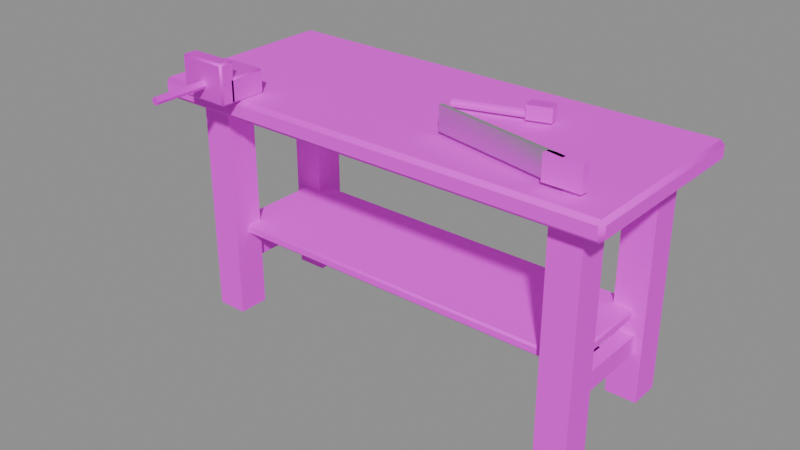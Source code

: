 # Source: workbench-v02.blend  (saved by Blender 5.2.45; exported with 4.5.12 LTS)
import bpy
from mathutils import Matrix  # noqa: F401  (used for matrix-valued properties, if any)

bpy.ops.wm.read_factory_settings(use_empty=True)
scene = bpy.context.scene
scene.name = 'Scene'

# ---- images (referenced by path relative to the original .blend; pixels are not part of the script)
import os
ASSET_DIR = os.environ.get("B2B_ASSET_DIR", "")  # directory of the original .blend (textures are referenced by path, not embedded)
HERE = os.path.dirname(os.path.abspath(__file__))  # packed textures are extracted next to this script under _unpacked/

def load_image(name, relpath, width, height, colorspace="sRGB"):
    """Load a texture the original file referenced (path relative to the .blend, or extracted next to this script)."""
    p = next((c for c in (os.path.join(HERE, relpath), os.path.join(ASSET_DIR, relpath)) if relpath and os.path.exists(c)), "")
    if p:
        img = bpy.data.images.load(p, check_existing=True)
        img.name = name
    else:  # same state as the original file: an image datablock whose file is absent (Cycles renders it pink)
        img = bpy.data.images.new(name, width, height)
        img.source = "FILE"
        img.filepath = "//" + (relpath or name)
    img.colorspace_settings.name = colorspace
    return img
img_wt_pine_jpg = load_image('wt-pine.jpg', 'wt-pine.jpg', 1024, 1024, 'sRGB')
img_wt_dark_oak_jpg = load_image('wt-dark-oak.jpg', 'wt-dark-oak.jpg', 1024, 1024, 'sRGB')
img_wt_iron_jpg = load_image('wt-iron.jpg', 'wt-iron.jpg', 1024, 1024, 'sRGB')

# ---- materials (node trees are filled in below, after node groups)
mat_planks_worn_photo = bpy.data.materials.new('planks-worn-photo')
mat_planks_dark_photo = bpy.data.materials.new('planks-dark-photo')
mat_iron_photo = bpy.data.materials.new('iron-photo')
mat_silver = bpy.data.materials.new('silver')

# ---- material node trees
mat_planks_worn_photo.use_nodes = True; mat_planks_worn_photo.node_tree.nodes.clear()
_N = mat_planks_worn_photo.node_tree.nodes; _L = mat_planks_worn_photo.node_tree.links
n0 = _N.new('ShaderNodeOutputMaterial'); n0.name = 'Material Output'; n0.location = (0, 0)
n1 = _N.new('ShaderNodeBsdfPrincipled'); n1.name = 'Principled BSDF'; n1.location = (0, 0)
n1.inputs[2].default_value = 0.82
n1.inputs[10].default_value = 0.005
n2 = _N.new('ShaderNodeTexImage'); n2.name = 'Image Texture'; n2.location = (0, 0)
n2.image = img_wt_pine_jpg
_L.new(n1.outputs[0], n0.inputs[0])
_L.new(n2.outputs[0], n1.inputs[0])
n0.is_active_output = True
mat_planks_dark_photo.use_nodes = True; mat_planks_dark_photo.node_tree.nodes.clear()
_N = mat_planks_dark_photo.node_tree.nodes; _L = mat_planks_dark_photo.node_tree.links
n0 = _N.new('ShaderNodeOutputMaterial'); n0.name = 'Material Output'; n0.location = (0, 0)
n1 = _N.new('ShaderNodeBsdfPrincipled'); n1.name = 'Principled BSDF'; n1.location = (0, 0)
n1.inputs[2].default_value = 0.78
n1.inputs[10].default_value = 0.005
n2 = _N.new('ShaderNodeTexImage'); n2.name = 'Image Texture'; n2.location = (0, 0)
n2.image = img_wt_dark_oak_jpg
_L.new(n1.outputs[0], n0.inputs[0])
_L.new(n2.outputs[0], n1.inputs[0])
n0.is_active_output = True
mat_iron_photo.use_nodes = True; mat_iron_photo.node_tree.nodes.clear()
_N = mat_iron_photo.node_tree.nodes; _L = mat_iron_photo.node_tree.links
n0 = _N.new('ShaderNodeOutputMaterial'); n0.name = 'Material Output'; n0.location = (0, 0)
n1 = _N.new('ShaderNodeBsdfPrincipled'); n1.name = 'Principled BSDF'; n1.location = (0, 0)
n1.inputs[1].default_value = 0.35
n1.inputs[2].default_value = 0.62
n1.inputs[10].default_value = 0.005
n2 = _N.new('ShaderNodeTexImage'); n2.name = 'Image Texture'; n2.location = (0, 0)
n2.image = img_wt_iron_jpg
_L.new(n1.outputs[0], n0.inputs[0])
_L.new(n2.outputs[0], n1.inputs[0])
n0.is_active_output = True
mat_silver.use_nodes = True; mat_silver.node_tree.nodes.clear()
_N = mat_silver.node_tree.nodes; _L = mat_silver.node_tree.links
n0 = _N.new('ShaderNodeOutputMaterial'); n0.name = 'Material Output'; n0.location = (0, 0)
n1 = _N.new('ShaderNodeBsdfPrincipled'); n1.name = 'Principled BSDF'; n1.location = (0, 0)
n1.inputs[0].default_value = (0.75, 0.75, 0.78, 1.0)
n1.inputs[1].default_value = 1.0
n1.inputs[2].default_value = 0.35
n1.inputs[10].default_value = 0.005
_L.new(n1.outputs[0], n0.inputs[0])
n0.is_active_output = True

# ---- meshes
me_workbench = bpy.data.meshes.new('workbench')
me_workbench.from_pydata([(-1.18, -0.295, 1.15), (-1.18, -0.315, 1.17), (-1.2, -0.295, 1.17), (-1.18, -0.315, 1.23), (-1.18, -0.295, 1.25), (-1.2, -0.295, 1.23), (-1.18, 0.665, 1.15), (-1.2, 0.665, 1.17), (-1.18, 0.685, 1.17), (-1.18, 0.665, 1.25), (-1.18, 0.685, 1.23), (-1.2, 0.665, 1.23), (1.18, -0.295, 1.15), (1.2, -0.295, 1.17), (1.18, -0.315, 1.17), (1.18, -0.295, 1.25), (1.18, -0.315, 1.23), (1.2, -0.295, 1.23), (1.18, 0.665, 1.15), (1.18, 0.685, 1.17), (1.2, 0.665, 1.17), (1.18, 0.665, 1.25), (1.2, 0.665, 1.23), (1.18, 0.685, 1.23), (-1.06, -0.195, 0.0), (-1.06, -0.195, 1.15), (-1.06, -0.035, 0.0), (-1.06, -0.035, 1.15), (-0.9, -0.195, 0.0), (-0.9, -0.195, 1.15), (-0.9, -0.035, 0.0), (-0.9, -0.035, 1.15), (-1.06, 0.405, 0.0), (-1.06, 0.405, 1.15), (-1.06, 0.565, 0.0), (-1.06, 0.565, 1.15), (-0.9, 0.405, 0.0), (-0.9, 0.405, 1.15), (-0.9, 0.565, 0.0), (-0.9, 0.565, 1.15), (-1.02, -0.065, 0.25), (-1.02, -0.065, 0.35), (-1.02, 0.435, 0.25), (-1.02, 0.435, 0.35), (-0.94, -0.065, 0.25), (-0.94, -0.065, 0.35), (-0.94, 0.435, 0.25), (-0.94, 0.435, 0.35), (0.9, -0.195, 0.0), (0.9, -0.195, 1.15), (0.9, -0.035, 0.0), (0.9, -0.035, 1.15), (1.06, -0.195, 0.0), (1.06, -0.195, 1.15), (1.06, -0.035, 0.0), (1.06, -0.035, 1.15), (0.9, 0.405, 0.0), (0.9, 0.405, 1.15), (0.9, 0.565, 0.0), (0.9, 0.565, 1.15), (1.06, 0.405, 0.0), (1.06, 0.405, 1.15), (1.06, 0.565, 0.0), (1.06, 0.565, 1.15), (0.94, -0.065, 0.25), (0.94, -0.065, 0.35), (0.94, 0.435, 0.25), (0.94, 0.435, 0.35), (1.02, -0.065, 0.25), (1.02, -0.065, 0.35), (1.02, 0.435, 0.25), (1.02, 0.435, 0.35), (-0.95, 0.145, 0.25), (-0.95, 0.145, 0.35), (-0.95, 0.225, 0.25), (-0.95, 0.225, 0.35), (0.95, 0.145, 0.25), (0.95, 0.145, 0.35), (0.95, 0.225, 0.25), (0.95, 0.225, 0.35), (-0.915, -0.355, 1.25), (-0.915, -0.365, 1.26), (-0.925, -0.355, 1.26), (-0.915, -0.365, 1.36), (-0.915, -0.355, 1.37), (-0.925, -0.355, 1.36), (-0.915, -0.175, 1.25), (-0.925, -0.175, 1.26), (-0.915, -0.165, 1.26), (-0.915, -0.175, 1.37), (-0.915, -0.165, 1.36), (-0.925, -0.175, 1.36), (-0.685, -0.355, 1.25), (-0.675, -0.355, 1.26), (-0.685, -0.365, 1.26), (-0.685, -0.355, 1.37), (-0.685, -0.365, 1.36), (-0.675, -0.355, 1.36), (-0.685, -0.175, 1.25), (-0.685, -0.165, 1.26), (-0.675, -0.175, 1.26), (-0.685, -0.175, 1.37), (-0.675, -0.175, 1.36), (-0.685, -0.165, 1.36), (-0.915, -0.405, 1.25), (-0.915, -0.415, 1.26), (-0.925, -0.405, 1.26), (-0.915, -0.415, 1.44), (-0.915, -0.405, 1.45), (-0.925, -0.405, 1.44), (-0.915, -0.345, 1.25), (-0.925, -0.345, 1.26), (-0.915, -0.335, 1.26), (-0.915, -0.345, 1.45), (-0.915, -0.335, 1.44), (-0.925, -0.345, 1.44), (-0.685, -0.405, 1.25), (-0.675, -0.405, 1.26), (-0.685, -0.415, 1.26), (-0.685, -0.405, 1.45), (-0.685, -0.415, 1.44), (-0.675, -0.405, 1.44), (-0.685, -0.345, 1.25), (-0.685, -0.335, 1.26), (-0.675, -0.345, 1.26), (-0.685, -0.345, 1.45), (-0.675, -0.345, 1.44), (-0.685, -0.335, 1.44), (-0.8, -0.385, 1.35), (-0.8, -0.685, 1.35), (-0.7859, -0.385, 1.344), (-0.7859, -0.685, 1.344), (-0.78, -0.385, 1.33), (-0.78, -0.685, 1.33), (-0.7859, -0.385, 1.316), (-0.7859, -0.685, 1.316), (-0.8, -0.385, 1.31), (-0.8, -0.685, 1.31), (-0.8141, -0.385, 1.316), (-0.8141, -0.685, 1.316), (-0.82, -0.385, 1.33), (-0.82, -0.685, 1.33), (-0.8141, -0.385, 1.344), (-0.8141, -0.685, 1.344), (0.103, 0.245, 1.28), (0.4852, 0.3632, 1.28), (0.1048, 0.2394, 1.266), (0.4869, 0.3576, 1.266), (0.1089, 0.2259, 1.26), (0.4911, 0.3441, 1.26), (0.1131, 0.2124, 1.266), (0.4952, 0.3306, 1.266), (0.1148, 0.2068, 1.28), (0.497, 0.325, 1.28), (0.1131, 0.2124, 1.294), (0.4952, 0.3306, 1.294), (0.1089, 0.2259, 1.3), (0.4911, 0.3441, 1.3), (0.1048, 0.2394, 1.294), (0.4869, 0.3576, 1.294), (0.453, 0.2938, 1.265), (0.453, 0.2938, 1.335), (0.4323, 0.3607, 1.265), (0.4323, 0.3607, 1.335), (0.5677, 0.3293, 1.265), (0.5677, 0.3293, 1.335), (0.547, 0.3962, 1.265), (0.547, 0.3962, 1.335), (0.255, -0.05527, 1.27), (0.255, -0.05527, 1.39), (0.259, -0.03567, 1.27), (0.259, -0.03567, 1.39), (0.941, -0.1943, 1.27), (0.941, -0.1943, 1.39), (0.945, -0.1747, 1.27), (0.945, -0.1747, 1.39), (0.86, -0.205, 1.27), (0.86, -0.205, 1.39), (0.86, -0.165, 1.27), (0.86, -0.165, 1.39), (1.04, -0.205, 1.27), (1.04, -0.205, 1.39), (1.04, -0.165, 1.27), (1.04, -0.165, 1.39), (-0.99, -0.105, 0.425), (-0.99, -0.115, 0.435), (-1.0, -0.105, 0.435), (-0.99, -0.115, 0.465), (-0.99, -0.105, 0.475), (-1.0, -0.105, 0.465), (-0.99, 0.475, 0.425), (-1.0, 0.475, 0.435), (-0.99, 0.485, 0.435), (-0.99, 0.475, 0.475), (-0.99, 0.485, 0.465), (-1.0, 0.475, 0.465), (0.99, -0.105, 0.425), (1.0, -0.105, 0.435), (0.99, -0.115, 0.435), (0.99, -0.105, 0.475), (0.99, -0.115, 0.465), (1.0, -0.105, 0.465), (0.99, 0.475, 0.425), (0.99, 0.485, 0.435), (1.0, 0.475, 0.435), (0.99, 0.475, 0.475), (1.0, 0.475, 0.465), (0.99, 0.485, 0.465)], [], [(0, 1, 2), (3, 4, 5), (6, 7, 8), (9, 10, 11), (12, 13, 14), (15, 16, 17), (18, 19, 20), (21, 22, 23), (6, 0, 2, 7), (1, 3, 5, 2), (4, 9, 11, 5), (10, 8, 7, 11), (18, 6, 8, 19), (9, 21, 23, 10), (22, 20, 19, 23), (12, 18, 20, 13), (21, 15, 17, 22), (16, 14, 13, 17), (0, 12, 14, 1), (15, 4, 3, 16), (6, 18, 12, 0), (2, 5, 11, 7), (14, 16, 3, 1), (21, 9, 4, 15), (8, 10, 23, 19), (20, 22, 17, 13), (24, 25, 27, 26), (26, 27, 31, 30), (30, 31, 29, 28), (28, 29, 25, 24), (26, 30, 28, 24), (31, 27, 25, 29), (32, 33, 35, 34), (34, 35, 39, 38), (38, 39, 37, 36), (36, 37, 33, 32), (34, 38, 36, 32), (39, 35, 33, 37), (40, 41, 43, 42), (42, 43, 47, 46), (46, 47, 45, 44), (44, 45, 41, 40), (42, 46, 44, 40), (47, 43, 41, 45), (48, 49, 51, 50), (50, 51, 55, 54), (54, 55, 53, 52), (52, 53, 49, 48), (50, 54, 52, 48), (55, 51, 49, 53), (56, 57, 59, 58), (58, 59, 63, 62), (62, 63, 61, 60), (60, 61, 57, 56), (58, 62, 60, 56), (63, 59, 57, 61), (64, 65, 67, 66), (66, 67, 71, 70), (70, 71, 69, 68), (68, 69, 65, 64), (66, 70, 68, 64), (71, 67, 65, 69), (72, 73, 75, 74), (74, 75, 79, 78), (78, 79, 77, 76), (76, 77, 73, 72), (74, 78, 76, 72), (79, 75, 73, 77), (80, 81, 82), (83, 84, 85), (86, 87, 88), (89, 90, 91), (92, 93, 94), (95, 96, 97), (98, 99, 100), (101, 102, 103), (86, 80, 82, 87), (81, 83, 85, 82), (84, 89, 91, 85), (90, 88, 87, 91), (98, 86, 88, 99), (89, 101, 103, 90), (102, 100, 99, 103), (92, 98, 100, 93), (101, 95, 97, 102), (96, 94, 93, 97), (80, 92, 94, 81), (95, 84, 83, 96), (86, 98, 92, 80), (82, 85, 91, 87), (94, 96, 83, 81), (101, 89, 84, 95), (88, 90, 103, 99), (100, 102, 97, 93), (104, 105, 106), (107, 108, 109), (110, 111, 112), (113, 114, 115), (116, 117, 118), (119, 120, 121), (122, 123, 124), (125, 126, 127), (110, 104, 106, 111), (105, 107, 109, 106), (108, 113, 115, 109), (114, 112, 111, 115), (122, 110, 112, 123), (113, 125, 127, 114), (126, 124, 123, 127), (116, 122, 124, 117), (125, 119, 121, 126), (120, 118, 117, 121), (104, 116, 118, 105), (119, 108, 107, 120), (110, 122, 116, 104), (106, 109, 115, 111), (118, 120, 107, 105), (125, 113, 108, 119), (112, 114, 127, 123), (124, 126, 121, 117), (128, 129, 131, 130), (130, 131, 133, 132), (132, 133, 135, 134), (134, 135, 137, 136), (136, 137, 139, 138), (138, 139, 141, 140), (131, 129, 143, 141, 139, 137, 135, 133), (140, 141, 143, 142), (142, 143, 129, 128), (128, 130, 132, 134, 136, 138, 140, 142), (144, 145, 147, 146), (146, 147, 149, 148), (148, 149, 151, 150), (150, 151, 153, 152), (152, 153, 155, 154), (154, 155, 157, 156), (147, 145, 159, 157, 155, 153, 151, 149), (156, 157, 159, 158), (158, 159, 145, 144), (144, 146, 148, 150, 152, 154, 156, 158), (160, 161, 163, 162), (162, 163, 167, 166), (166, 167, 165, 164), (164, 165, 161, 160), (162, 166, 164, 160), (167, 163, 161, 165), (168, 169, 171, 170), (170, 171, 175, 174), (174, 175, 173, 172), (172, 173, 169, 168), (170, 174, 172, 168), (175, 171, 169, 173), (176, 177, 179, 178), (178, 179, 183, 182), (182, 183, 181, 180), (180, 181, 177, 176), (178, 182, 180, 176), (183, 179, 177, 181), (184, 185, 186), (187, 188, 189), (190, 191, 192), (193, 194, 195), (196, 197, 198), (199, 200, 201), (202, 203, 204), (205, 206, 207), (190, 184, 186, 191), (185, 187, 189, 186), (188, 193, 195, 189), (194, 192, 191, 195), (202, 190, 192, 203), (193, 205, 207, 194), (206, 204, 203, 207), (196, 202, 204, 197), (205, 199, 201, 206), (200, 198, 197, 201), (184, 196, 198, 185), (199, 188, 187, 200), (190, 202, 196, 184), (186, 189, 195, 191), (198, 200, 187, 185), (205, 193, 188, 199), (192, 194, 207, 203), (204, 206, 201, 197)])
me_workbench.polygons.foreach_set('use_smooth', [True] * 184)
me_workbench.polygons.foreach_set('material_index', [0, 0, 0, 0, 0, 0, 0, 0, 0, 0, 0, 0, 0, 0, 0, 0, 0, 0, 0, 0, 0, 0, 0, 0, 0, 0, 1, 1, 1, 1, 1, 1, 1, 1, 1, 1, 1, 1, 1, 1, 1, 1, 1, 1, 1, 1, 1, 1, 1, 1, 1, 1, 1, 1, 1, 1, 1, 1, 1, 1, 1, 1, 1, 1, 1, 1, 1, 1, 2, 2, 2, 2, 2, 2, 2, 2, 2, 2, 2, 2, 2, 2, 2, 2, 2, 2, 2, 2, 2, 2, 2, 2, 2, 2, 2, 2, 2, 2, 2, 2, 2, 2, 2, 2, 2, 2, 2, 2, 2, 2, 2, 2, 2, 2, 2, 2, 2, 2, 2, 2, 2, 2, 2, 2, 2, 2, 2, 2, 2, 2, 0, 0, 0, 0, 0, 0, 0, 0, 0, 0, 2, 2, 2, 2, 2, 2, 3, 3, 3, 3, 3, 3, 1, 1, 1, 1, 1, 1, 0, 0, 0, 0, 0, 0, 0, 0, 0, 0, 0, 0, 0, 0, 0, 0, 0, 0, 0, 0, 0, 0, 0, 0, 0, 0])
_k = set([(0, 6), (0, 12), (1, 3), (1, 14), (2, 5), (2, 7), (3, 16), (4, 9), (4, 15), (5, 11), (6, 18), (7, 11), (8, 10), (8, 19), (9, 21), (10, 23), (12, 18), (13, 17), (13, 20), (14, 16), (15, 21), (17, 22), (19, 23), (20, 22), (24, 25), (24, 26), (24, 28), (25, 27), (25, 29), (26, 27), (26, 30), (27, 31), (28, 29), (28, 30), (29, 31), (30, 31), (32, 33), (32, 34), (32, 36), (33, 35), (33, 37), (34, 35), (34, 38), (35, 39), (36, 37), (36, 38), (37, 39), (38, 39), (40, 41), (40, 42), (40, 44), (41, 43), (41, 45), (42, 43), (42, 46), (43, 47), (44, 45), (44, 46), (45, 47), (46, 47), (48, 49), (48, 50), (48, 52), (49, 51), (49, 53), (50, 51), (50, 54), (51, 55), (52, 53), (52, 54), (53, 55), (54, 55), (56, 57), (56, 58), (56, 60), (57, 59), (57, 61), (58, 59), (58, 62), (59, 63), (60, 61), (60, 62), (61, 63), (62, 63), (64, 65), (64, 66), (64, 68), (65, 67), (65, 69), (66, 67), (66, 70), (67, 71), (68, 69), (68, 70), (69, 71), (70, 71), (72, 73), (72, 74), (72, 76), (73, 75), (73, 77), (74, 75), (74, 78), (75, 79), (76, 77), (76, 78), (77, 79), (78, 79), (80, 86), (80, 92), (81, 83), (81, 94), (82, 85), (82, 87), (83, 96), (84, 89), (84, 95), (85, 91), (86, 98), (87, 91), (88, 90), (88, 99), (89, 101), (90, 103), (92, 98), (93, 97), (93, 100), (94, 96), (95, 101), (97, 102), (99, 103), (100, 102), (104, 110), (104, 116), (105, 107), (105, 118), (106, 109), (106, 111), (107, 120), (108, 113), (108, 119), (109, 115), (110, 122), (111, 115), (112, 114), (112, 123), (113, 125), (114, 127), (116, 122), (117, 121), (117, 124), (118, 120), (119, 125), (121, 126), (123, 127), (124, 126), (128, 129), (128, 130), (128, 142), (129, 131), (129, 143), (130, 131), (130, 132), (131, 133), (132, 133), (132, 134), (133, 135), (134, 135), (134, 136), (135, 137), (136, 137), (136, 138), (137, 139), (138, 139), (138, 140), (139, 141), (140, 141), (140, 142), (141, 143), (142, 143), (144, 145), (144, 146), (144, 158), (145, 147), (145, 159), (146, 147), (146, 148), (147, 149), (148, 149), (148, 150), (149, 151), (150, 151), (150, 152), (151, 153), (152, 153), (152, 154), (153, 155), (154, 155), (154, 156), (155, 157), (156, 157), (156, 158), (157, 159), (158, 159), (160, 161), (160, 162), (160, 164), (161, 163), (161, 165), (162, 163), (162, 166), (163, 167), (164, 165), (164, 166), (165, 167), (166, 167), (168, 169), (168, 170), (168, 172), (169, 171), (169, 173), (170, 171), (170, 174), (171, 175), (172, 173), (172, 174), (173, 175), (174, 175), (176, 177), (176, 178), (176, 180), (177, 179), (177, 181), (178, 179), (178, 182), (179, 183), (180, 181), (180, 182), (181, 183), (182, 183), (184, 190), (184, 196), (185, 187), (185, 198), (186, 189), (186, 191), (187, 200), (188, 193), (188, 199), (189, 195), (190, 202), (191, 195), (192, 194), (192, 203), (193, 205), (194, 207), (196, 202), (197, 201), (197, 204), (198, 200), (199, 205), (201, 206), (203, 207), (204, 206)])
me_workbench.attributes.new('sharp_edge', 'BOOLEAN', 'EDGE').data.foreach_set('value', [ (min(e.vertices), max(e.vertices)) in _k for e in me_workbench.edges])
_uv = me_workbench.uv_layers.new(name='UVMap')
_uv.uv.foreach_set('vector', [0.5692, 0.9846, 0.5846, 1.0, 0.5692, 1.0, 0.5846, 1.046, 0.5692, 1.062, 0.5692, 1.046, -0.1692, 0.9846, -0.1692, 1.0, -0.1846, 1.0, -0.1692, 1.062, -0.1846, 1.046, -0.1692, 1.046, -0.1692, 0.9846, -0.1692, 1.0, -0.1846, 1.0, -0.1692, 1.062, -0.1846, 1.046, -0.1692, 1.046, 0.5692, 0.9846, 0.5846, 1.0, 0.5692, 1.0, 0.5692, 1.062, 0.5692, 1.046, 0.5846, 1.046, -0.1692, 0.9846, 0.5692, 0.9846, 0.5692, 1.0, -0.1692, 1.0, 0.5846, 1.0, 0.5846, 1.046, 0.5692, 1.046, 0.5692, 1.0, 0.5692, 1.062, -0.1692, 1.062, -0.1692, 1.046, 0.5692, 1.046, -0.1846, 1.046, -0.1846, 1.0, -0.1692, 1.0, -0.1692, 1.046, 1.108, -0.2692, -0.7077, -0.2692, -0.7077, -0.2846, 1.108, -0.2846, -0.7077, 0.4692, 1.108, 0.4692, 1.108, 0.4846, -0.7077, 0.4846, 0.5692, 1.046, 0.5692, 1.0, 0.5846, 1.0, 0.5846, 1.046, -0.1692, 0.9846, 0.5692, 0.9846, 0.5692, 1.0, -0.1692, 1.0, 0.5692, 1.062, -0.1692, 1.062, -0.1692, 1.046, 0.5692, 1.046, -0.1846, 1.046, -0.1846, 1.0, -0.1692, 1.0, -0.1692, 1.046, -0.7077, 0.4692, 1.108, 0.4692, 1.108, 0.4846, -0.7077, 0.4846, 1.108, -0.2692, -0.7077, -0.2692, -0.7077, -0.2846, 1.108, -0.2846, -0.7077, -0.2692, 1.108, -0.2692, 1.108, 0.4692, -0.7077, 0.4692, 0.5692, 1.0, 0.5692, 1.046, -0.1692, 1.046, -0.1692, 1.0, 1.108, 1.0, 1.108, 1.046, -0.7077, 1.046, -0.7077, 1.0, 1.108, 0.4692, -0.7077, 0.4692, -0.7077, -0.2692, 1.108, -0.2692, 1.108, 1.0, 1.108, 1.046, -0.7077, 1.046, -0.7077, 1.0, 0.5692, 1.0, 0.5692, 1.046, -0.1692, 1.046, -0.1692, 1.0, 0.5429, 0.0, 0.5429, 1.643, 0.3143, 1.643, 0.3143, 0.0, 1.514, 0.0, 1.514, 1.643, 1.286, 1.643, 1.286, 0.0, -0.3143, 0.0, -0.3143, 1.643, -0.5429, 1.643, -0.5429, 0.0, -1.286, 0.0, -1.286, 1.643, -1.514, 1.643, -1.514, 0.0, -1.514, 0.3143, -1.286, 0.3143, -1.286, 0.5429, -1.514, 0.5429, -1.286, -0.3143, -1.514, -0.3143, -1.514, -0.5429, -1.286, -0.5429, -0.3143, 0.0, -0.3143, 1.643, -0.5429, 1.643, -0.5429, 0.0, 1.514, 0.0, 1.514, 1.643, 1.286, 1.643, 1.286, 0.0, 0.5429, 0.0, 0.5429, 1.643, 0.3143, 1.643, 0.3143, 0.0, -1.286, 0.0, -1.286, 1.643, -1.514, 1.643, -1.514, 0.0, -1.514, -0.5429, -1.286, -0.5429, -1.286, -0.3143, -1.514, -0.3143, -1.286, 0.5429, -1.514, 0.5429, -1.514, 0.3143, -1.286, 0.3143, 0.3571, 0.3571, 0.3571, 0.5, -0.3571, 0.5, -0.3571, 0.3571, 1.457, 0.3571, 1.457, 0.5, 1.343, 0.5, 1.343, 0.3571, 0.3571, 0.3571, 0.3571, 0.5, -0.3571, 0.5, -0.3571, 0.3571, -1.343, 0.3571, -1.343, 0.5, -1.457, 0.5, -1.457, 0.3571, -1.457, -0.3571, -1.343, -0.3571, -1.343, 0.3571, -1.457, 0.3571, -1.343, 0.3571, -1.457, 0.3571, -1.457, -0.3571, -1.343, -0.3571, 0.5429, 0.0, 0.5429, 1.643, 0.3143, 1.643, 0.3143, 0.0, -1.286, 0.0, -1.286, 1.643, -1.514, 1.643, -1.514, 0.0, -0.3143, 0.0, -0.3143, 1.643, -0.5429, 1.643, -0.5429, 0.0, 1.514, 0.0, 1.514, 1.643, 1.286, 1.643, 1.286, 0.0, 1.286, 0.3143, 1.514, 0.3143, 1.514, 0.5429, 1.286, 0.5429, 1.514, -0.3143, 1.286, -0.3143, 1.286, -0.5429, 1.514, -0.5429, -0.3143, 0.0, -0.3143, 1.643, -0.5429, 1.643, -0.5429, 0.0, -1.286, 0.0, -1.286, 1.643, -1.514, 1.643, -1.514, 0.0, 0.5429, 0.0, 0.5429, 1.643, 0.3143, 1.643, 0.3143, 0.0, 1.514, 0.0, 1.514, 1.643, 1.286, 1.643, 1.286, 0.0, 1.286, -0.5429, 1.514, -0.5429, 1.514, -0.3143, 1.286, -0.3143, 1.514, 0.5429, 1.286, 0.5429, 1.286, 0.3143, 1.514, 0.3143, 0.3571, 0.3571, 0.3571, 0.5, -0.3571, 0.5, -0.3571, 0.3571, -1.343, 0.3571, -1.343, 0.5, -1.457, 0.5, -1.457, 0.3571, 0.3571, 0.3571, 0.3571, 0.5, -0.3571, 0.5, -0.3571, 0.3571, 1.457, 0.3571, 1.457, 0.5, 1.343, 0.5, 1.343, 0.3571, 1.343, -0.3571, 1.457, -0.3571, 1.457, 0.3571, 1.343, 0.3571, 1.457, 0.3571, 1.343, 0.3571, 1.343, -0.3571, 1.457, -0.3571, 0.05714, 0.3571, 0.05714, 0.5, -0.05714, 0.5, -0.05714, 0.3571, 1.357, 0.3571, 1.357, 0.5, -1.357, 0.5, -1.357, 0.3571, 0.05714, 0.3571, 0.05714, 0.5, -0.05714, 0.5, -0.05714, 0.3571, 1.357, 0.3571, 1.357, 0.5, -1.357, 0.5, -1.357, 0.3571, -1.357, -0.05714, 1.357, -0.05714, 1.357, 0.05714, -1.357, 0.05714, 1.357, 0.05714, -1.357, 0.05714, -1.357, -0.05714, 1.357, -0.05714, 0.54, 1.25, 0.55, 1.26, 0.54, 1.26, 0.55, 1.36, 0.54, 1.37, 0.54, 1.36, 0.36, 1.25, 0.36, 1.26, 0.35, 1.26, 0.36, 1.37, 0.35, 1.36, 0.36, 1.36, -0.54, 1.25, -0.54, 1.26, -0.55, 1.26, -0.54, 1.37, -0.55, 1.36, -0.54, 1.36, -0.36, 1.25, -0.35, 1.26, -0.36, 1.26, -0.36, 1.37, -0.36, 1.36, -0.35, 1.36, 0.36, 1.25, 0.54, 1.25, 0.54, 1.26, 0.36, 1.26, 0.55, 1.26, 0.55, 1.36, 0.54, 1.36, 0.54, 1.26, 0.54, 1.37, 0.36, 1.37, 0.36, 1.36, 0.54, 1.36, 0.35, 1.36, 0.35, 1.26, 0.36, 1.26, 0.36, 1.36, 0.685, 1.25, 0.915, 1.25, 0.915, 1.26, 0.685, 1.26, 0.915, 1.37, 0.685, 1.37, 0.685, 1.36, 0.915, 1.36, -0.36, 1.36, -0.36, 1.26, -0.35, 1.26, -0.35, 1.36, -0.54, 1.25, -0.36, 1.25, -0.36, 1.26, -0.54, 1.26, -0.36, 1.37, -0.54, 1.37, -0.54, 1.36, -0.36, 1.36, -0.55, 1.36, -0.55, 1.26, -0.54, 1.26, -0.54, 1.36, -0.915, 1.25, -0.685, 1.25, -0.685, 1.26, -0.915, 1.26, -0.685, 1.37, -0.915, 1.37, -0.915, 1.36, -0.685, 1.36, -0.915, 0.36, -0.685, 0.36, -0.685, 0.54, -0.915, 0.54, 0.54, 1.26, 0.54, 1.36, 0.36, 1.36, 0.36, 1.26, -0.685, 1.26, -0.685, 1.36, -0.915, 1.36, -0.915, 1.26, -0.685, -0.36, -0.915, -0.36, -0.915, -0.54, -0.685, -0.54, 0.915, 1.26, 0.915, 1.36, 0.685, 1.36, 0.685, 1.26, -0.36, 1.26, -0.36, 1.36, -0.54, 1.36, -0.54, 1.26, 0.59, 1.25, 0.6, 1.26, 0.59, 1.26, 0.6, 1.44, 0.59, 1.45, 0.59, 1.44, 0.53, 1.25, 0.53, 1.26, 0.52, 1.26, 0.53, 1.45, 0.52, 1.44, 0.53, 1.44, -0.59, 1.25, -0.59, 1.26, -0.6, 1.26, -0.59, 1.45, -0.6, 1.44, -0.59, 1.44, -0.53, 1.25, -0.52, 1.26, -0.53, 1.26, -0.53, 1.45, -0.53, 1.44, -0.52, 1.44, 0.53, 1.25, 0.59, 1.25, 0.59, 1.26, 0.53, 1.26, 0.6, 1.26, 0.6, 1.44, 0.59, 1.44, 0.59, 1.26, 0.59, 1.45, 0.53, 1.45, 0.53, 1.44, 0.59, 1.44, 0.52, 1.44, 0.52, 1.26, 0.53, 1.26, 0.53, 1.44, 0.685, 1.25, 0.915, 1.25, 0.915, 1.26, 0.685, 1.26, 0.915, 1.45, 0.685, 1.45, 0.685, 1.44, 0.915, 1.44, -0.53, 1.44, -0.53, 1.26, -0.52, 1.26, -0.52, 1.44, -0.59, 1.25, -0.53, 1.25, -0.53, 1.26, -0.59, 1.26, -0.53, 1.45, -0.59, 1.45, -0.59, 1.44, -0.53, 1.44, -0.6, 1.44, -0.6, 1.26, -0.59, 1.26, -0.59, 1.44, -0.915, 1.25, -0.685, 1.25, -0.685, 1.26, -0.915, 1.26, -0.685, 1.45, -0.915, 1.45, -0.915, 1.44, -0.685, 1.44, -0.915, 0.53, -0.685, 0.53, -0.685, 0.59, -0.915, 0.59, 0.59, 1.26, 0.59, 1.44, 0.53, 1.44, 0.53, 1.26, -0.685, 1.26, -0.685, 1.44, -0.915, 1.44, -0.915, 1.26, -0.685, -0.53, -0.915, -0.53, -0.915, -0.59, -0.685, -0.59, 0.915, 1.26, 0.915, 1.44, 0.685, 1.44, 0.685, 1.26, -0.53, 1.26, -0.53, 1.44, -0.59, 1.44, -0.59, 1.26, 1.0, 0.5, 1.0, 1.0, 0.875, 1.0, 0.875, 0.5, 0.875, 0.5, 0.875, 1.0, 0.75, 1.0, 0.75, 0.5, 0.75, 0.5, 0.75, 1.0, 0.625, 1.0, 0.625, 0.5, 0.625, 0.5, 0.625, 1.0, 0.5, 1.0, 0.5, 0.5, 0.5, 0.5, 0.5, 1.0, 0.375, 1.0, 0.375, 0.5, 0.375, 0.5, 0.375, 1.0, 0.25, 1.0, 0.25, 0.5, 0.4197, 0.4197, 0.25, 0.49, 0.08029, 0.4197, 0.01, 0.25, 0.08029, 0.08029, 0.25, 0.01, 0.4197, 0.08029, 0.49, 0.25, 0.25, 0.5, 0.25, 1.0, 0.125, 1.0, 0.125, 0.5, 0.125, 0.5, 0.125, 1.0, 0.0, 1.0, 0.0, 0.5, 0.75, 0.49, 0.9197, 0.4197, 0.99, 0.25, 0.9197, 0.08029, 0.75, 0.01, 0.5803, 0.08029, 0.51, 0.25, 0.5803, 0.4197, 1.0, 0.5, 1.0, 1.0, 0.875, 1.0, 0.875, 0.5, 0.875, 0.5, 0.875, 1.0, 0.75, 1.0, 0.75, 0.5, 0.75, 0.5, 0.75, 1.0, 0.625, 1.0, 0.625, 0.5, 0.625, 0.5, 0.625, 1.0, 0.5, 1.0, 0.5, 0.5, 0.5, 0.5, 0.5, 1.0, 0.375, 1.0, 0.375, 0.5, 0.375, 0.5, 0.375, 1.0, 0.25, 1.0, 0.25, 0.5, 0.4197, 0.4197, 0.25, 0.49, 0.08029, 0.4197, 0.01, 0.25, 0.08029, 0.08029, 0.25, 0.01, 0.4197, 0.08029, 0.49, 0.25, 0.25, 0.5, 0.25, 1.0, 0.125, 1.0, 0.125, 0.5, 0.125, 0.5, 0.125, 1.0, 0.0, 1.0, 0.0, 0.5, 0.75, 0.49, 0.9197, 0.4197, 0.99, 0.25, 0.9197, 0.08029, 0.75, 0.01, 0.5803, 0.08029, 0.51, 0.25, 0.5803, 0.4197, 0.375, 0.0, 0.625, 0.0, 0.625, 0.25, 0.375, 0.25, 0.375, 0.25, 0.625, 0.25, 0.625, 0.5, 0.375, 0.5, 0.375, 0.5, 0.625, 0.5, 0.625, 0.75, 0.375, 0.75, 0.375, 0.75, 0.625, 0.75, 0.625, 1.0, 0.375, 1.0, 0.125, 0.5, 0.375, 0.5, 0.375, 0.75, 0.125, 0.75, 0.625, 0.5, 0.875, 0.5, 0.875, 0.75, 0.625, 0.75, 0.375, 0.0, 0.625, 0.0, 0.625, 0.25, 0.375, 0.25, 0.375, 0.25, 0.625, 0.25, 0.625, 0.5, 0.375, 0.5, 0.375, 0.5, 0.625, 0.5, 0.625, 0.75, 0.375, 0.75, 0.375, 0.75, 0.625, 0.75, 0.625, 1.0, 0.375, 1.0, 0.125, 0.5, 0.375, 0.5, 0.375, 0.75, 0.125, 0.75, 0.625, 0.5, 0.875, 0.5, 0.875, 0.75, 0.625, 0.75, 0.375, 0.0, 0.625, 0.0, 0.625, 0.25, 0.375, 0.25, 0.375, 0.25, 0.625, 0.25, 0.625, 0.5, 0.375, 0.5, 0.375, 0.5, 0.625, 0.5, 0.625, 0.75, 0.375, 0.75, 0.375, 0.75, 0.625, 0.75, 0.625, 1.0, 0.375, 1.0, 0.125, 0.5, 0.375, 0.5, 0.375, 0.75, 0.125, 0.75, 0.625, 0.5, 0.875, 0.5, 0.875, 0.75, 0.625, 0.75, 0.2417, 0.3542, 0.25, 0.3625, 0.2417, 0.3625, 0.25, 0.3875, 0.2417, 0.3958, 0.2417, 0.3875, -0.2417, 0.3542, -0.2417, 0.3625, -0.25, 0.3625, -0.2417, 0.3958, -0.25, 0.3875, -0.2417, 0.3875, -0.2417, 0.3542, -0.2417, 0.3625, -0.25, 0.3625, -0.2417, 0.3958, -0.25, 0.3875, -0.2417, 0.3875, 0.2417, 0.3542, 0.25, 0.3625, 0.2417, 0.3625, 0.2417, 0.3958, 0.2417, 0.3875, 0.25, 0.3875, -0.2417, 0.3542, 0.2417, 0.3542, 0.2417, 0.3625, -0.2417, 0.3625, 0.25, 0.3625, 0.25, 0.3875, 0.2417, 0.3875, 0.2417, 0.3625, 0.2417, 0.3958, -0.2417, 0.3958, -0.2417, 0.3875, 0.2417, 0.3875, -0.25, 0.3875, -0.25, 0.3625, -0.2417, 0.3625, -0.2417, 0.3875, -0.825, 0.3542, 0.825, 0.3542, 0.825, 0.3625, -0.825, 0.3625, 0.825, 0.3958, -0.825, 0.3958, -0.825, 0.3875, 0.825, 0.3875, 0.2417, 0.3875, 0.2417, 0.3625, 0.25, 0.3625, 0.25, 0.3875, -0.2417, 0.3542, 0.2417, 0.3542, 0.2417, 0.3625, -0.2417, 0.3625, 0.2417, 0.3958, -0.2417, 0.3958, -0.2417, 0.3875, 0.2417, 0.3875, -0.25, 0.3875, -0.25, 0.3625, -0.2417, 0.3625, -0.2417, 0.3875, -0.825, 0.3542, 0.825, 0.3542, 0.825, 0.3625, -0.825, 0.3625, 0.825, 0.3958, -0.825, 0.3958, -0.825, 0.3875, 0.825, 0.3875, -0.825, -0.2417, 0.825, -0.2417, 0.825, 0.2417, -0.825, 0.2417, 0.2417, 0.3625, 0.2417, 0.3875, -0.2417, 0.3875, -0.2417, 0.3625, 0.825, 0.3625, 0.825, 0.3875, -0.825, 0.3875, -0.825, 0.3625, 0.825, 0.2417, -0.825, 0.2417, -0.825, -0.2417, 0.825, -0.2417, 0.825, 0.3625, 0.825, 0.3875, -0.825, 0.3875, -0.825, 0.3625, 0.2417, 0.3625, 0.2417, 0.3875, -0.2417, 0.3875, -0.2417, 0.3625])
me_workbench.materials.append(mat_planks_worn_photo)
me_workbench.materials.append(mat_planks_dark_photo)
me_workbench.materials.append(mat_iron_photo)
me_workbench.materials.append(mat_silver)
me_workbench.update()

# ---- objects
ob_workbench = bpy.data.objects.new('workbench', me_workbench)

# ---- transforms, parenting, visibility, modifiers, constraints
ob_workbench.location = (0.0, 0.0, 0.0)

# ---- collection membership
scene.collection.objects.link(ob_workbench)

# ---- scene / render settings (as saved in the file)
scene.frame_start = 1; scene.frame_end = 250; scene.frame_set(1)
scene.render.engine = 'BLENDER_EEVEE_NEXT'
scene.render.bake_bias = 0.0
scene.render.bake_samples = 0
scene.render.compositor_device = 'GPU'
scene.eevee.use_volume_custom_range = False
scene.eevee.fast_gi_thickness_near = 0.1
scene.eevee.fast_gi_thickness_far = 0.0
scene.eevee.ray_tracing_options.screen_trace_thickness = 0.1
bpy.context.view_layer.update()

# ---- added for rendering (the .blend has no active camera and no usable light): camera, sun + grey world if the file has none
cam_auto = bpy.data.cameras.new('AutoCamera')
cam_auto.lens = 50.0
cam_auto.sensor_width = 36.0
cam_auto.clip_end = 1000.0
ob_auto_camera = bpy.data.objects.new('AutoCamera', cam_auto)
scene.collection.objects.link(ob_auto_camera)
ob_auto_camera.location = (2.88744, -3.46493, 3.03495)
ob_auto_camera.rotation_euler = (1.09748, -7.21219e-08, 0.694738)
scene.camera = ob_auto_camera
light_auto_sun = bpy.data.lights.new('AutoSun', 'SUN')
light_auto_sun.energy = 3.0
light_auto_sun.angle = 0.0523599
ob_auto_sun = bpy.data.objects.new('AutoSun', light_auto_sun)
scene.collection.objects.link(ob_auto_sun)
ob_auto_sun.rotation_euler = (0.872665, 0.174533, 0.523599)
if scene.world is None:
    world_auto = bpy.data.worlds.new('AutoWorld')
    world_auto.color = (0.3, 0.3, 0.3)
    scene.world = world_auto
bpy.context.view_layer.update()
